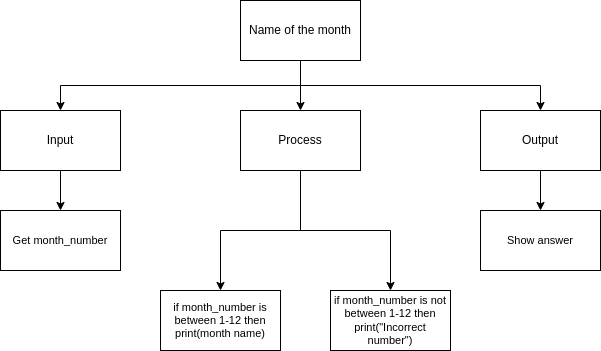

The diagram above was exported from draw.io. Its source (the exported page's mxGraphModel, read from the mxfile embedded in the PNG):
<mxGraphModel dx="1006" dy="760" grid="1" gridSize="10" guides="1" tooltips="1" connect="1" arrows="1" fold="1" page="1" pageScale="1" pageWidth="827" pageHeight="1169" math="0" shadow="0">
  <root>
    <mxCell id="0" />
    <mxCell id="1" parent="0" />
    <mxCell id="6" style="edgeStyle=none;html=1;exitX=0.5;exitY=1;exitDx=0;exitDy=0;entryX=0.5;entryY=0;entryDx=0;entryDy=0;" parent="1" source="2" target="3" edge="1">
      <mxGeometry relative="1" as="geometry" />
    </mxCell>
    <mxCell id="7" style="edgeStyle=orthogonalEdgeStyle;html=1;exitX=0.5;exitY=1;exitDx=0;exitDy=0;entryX=0.5;entryY=0;entryDx=0;entryDy=0;rounded=0;" parent="1" source="2" target="4" edge="1">
      <mxGeometry relative="1" as="geometry" />
    </mxCell>
    <mxCell id="8" style="edgeStyle=orthogonalEdgeStyle;shape=connector;rounded=0;html=1;labelBackgroundColor=default;fontFamily=Helvetica;fontSize=11;fontColor=default;endArrow=classic;strokeColor=default;exitX=0.5;exitY=1;exitDx=0;exitDy=0;" parent="1" source="2" target="5" edge="1">
      <mxGeometry relative="1" as="geometry" />
    </mxCell>
    <mxCell id="2" value="Name of the month" style="rounded=0;whiteSpace=wrap;html=1;" parent="1" vertex="1">
      <mxGeometry x="360" y="110" width="120" height="60" as="geometry" />
    </mxCell>
    <mxCell id="16" style="edgeStyle=orthogonalEdgeStyle;shape=connector;rounded=0;html=1;labelBackgroundColor=default;fontFamily=Helvetica;fontSize=11;fontColor=default;endArrow=classic;strokeColor=default;" parent="1" source="3" target="12" edge="1">
      <mxGeometry relative="1" as="geometry" />
    </mxCell>
    <mxCell id="17" style="edgeStyle=orthogonalEdgeStyle;shape=connector;rounded=0;html=1;exitX=0.5;exitY=1;exitDx=0;exitDy=0;labelBackgroundColor=default;fontFamily=Helvetica;fontSize=11;fontColor=default;endArrow=classic;strokeColor=default;" parent="1" source="3" target="11" edge="1">
      <mxGeometry relative="1" as="geometry" />
    </mxCell>
    <mxCell id="3" value="Process" style="rounded=0;whiteSpace=wrap;html=1;" parent="1" vertex="1">
      <mxGeometry x="360" y="220" width="120" height="60" as="geometry" />
    </mxCell>
    <mxCell id="10" style="edgeStyle=orthogonalEdgeStyle;shape=connector;rounded=0;html=1;exitX=0.5;exitY=1;exitDx=0;exitDy=0;labelBackgroundColor=default;fontFamily=Helvetica;fontSize=11;fontColor=default;endArrow=classic;strokeColor=default;" parent="1" source="4" target="9" edge="1">
      <mxGeometry relative="1" as="geometry" />
    </mxCell>
    <mxCell id="4" value="Input" style="rounded=0;whiteSpace=wrap;html=1;" parent="1" vertex="1">
      <mxGeometry x="120" y="220" width="120" height="60" as="geometry" />
    </mxCell>
    <mxCell id="15" style="edgeStyle=orthogonalEdgeStyle;shape=connector;rounded=0;html=1;labelBackgroundColor=default;fontFamily=Helvetica;fontSize=11;fontColor=default;endArrow=classic;strokeColor=default;" parent="1" source="5" target="14" edge="1">
      <mxGeometry relative="1" as="geometry" />
    </mxCell>
    <mxCell id="5" value="Output" style="rounded=0;whiteSpace=wrap;html=1;" parent="1" vertex="1">
      <mxGeometry x="600" y="220" width="120" height="60" as="geometry" />
    </mxCell>
    <mxCell id="9" value="Get month_number" style="rounded=0;whiteSpace=wrap;html=1;fontFamily=Helvetica;fontSize=11;fontColor=default;" parent="1" vertex="1">
      <mxGeometry x="120" y="320" width="120" height="60" as="geometry" />
    </mxCell>
    <mxCell id="11" value="if month_number is between 1-12 then print(month name)" style="rounded=0;whiteSpace=wrap;html=1;fontFamily=Helvetica;fontSize=11;fontColor=default;" parent="1" vertex="1">
      <mxGeometry x="280" y="400" width="120" height="60" as="geometry" />
    </mxCell>
    <mxCell id="12" value="if month_number is not between 1-12 then print(&quot;Incorrect number&quot;)" style="rounded=0;whiteSpace=wrap;html=1;fontFamily=Helvetica;fontSize=11;fontColor=default;" parent="1" vertex="1">
      <mxGeometry x="450" y="400" width="120" height="60" as="geometry" />
    </mxCell>
    <mxCell id="14" value="Show answer" style="rounded=0;whiteSpace=wrap;html=1;fontFamily=Helvetica;fontSize=11;fontColor=default;" parent="1" vertex="1">
      <mxGeometry x="600" y="320" width="120" height="60" as="geometry" />
    </mxCell>
  </root>
</mxGraphModel>